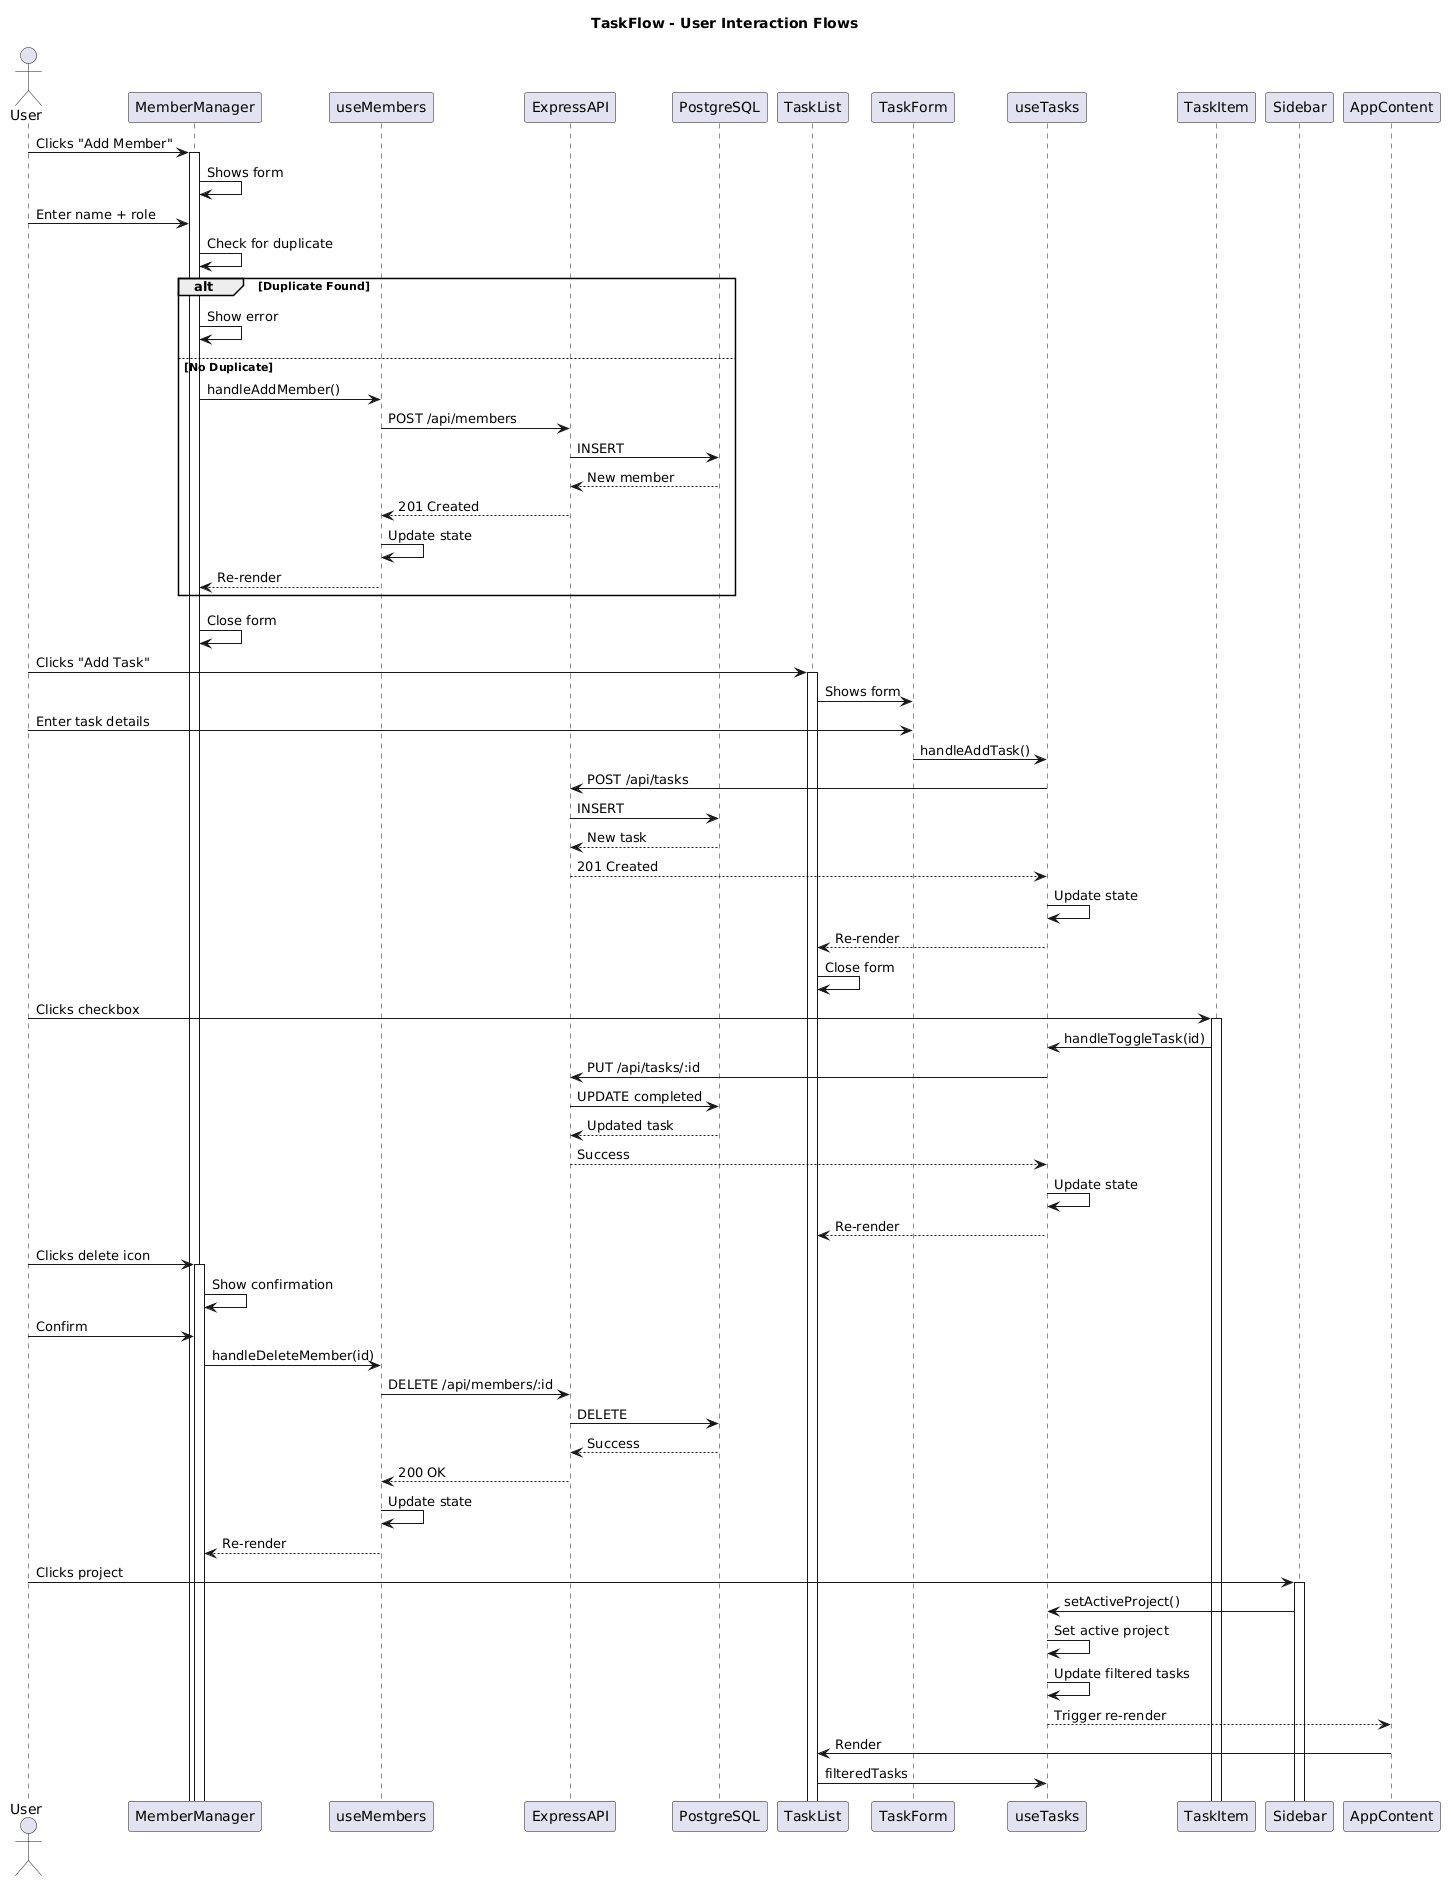

The diagram above was rendered by PlantUML. Its source (embedded in the PNG):
@startuml
title TaskFlow - User Interaction Flows

actor User

' ==================== Sequence 1: Add Member ====================
User -> MemberManager: Clicks "Add Member"
activate MemberManager
MemberManager -> MemberManager: Shows form
User -> MemberManager: Enter name + role
MemberManager -> MemberManager: Check for duplicate
alt Duplicate Found
    MemberManager -> MemberManager: Show error
else No Duplicate
    MemberManager -> useMembers: handleAddMember()
    useMembers -> ExpressAPI: POST /api/members
    ExpressAPI -> PostgreSQL: INSERT
    PostgreSQL --> ExpressAPI: New member
    ExpressAPI --> useMembers: 201 Created
    useMembers -> useMembers: Update state
    useMembers --> MemberManager: Re-render
end
MemberManager -> MemberManager: Close form

' ==================== Sequence 2: Add Task ====================
User -> TaskList: Clicks "Add Task"
activate TaskList
TaskList -> TaskForm: Shows form
User -> TaskForm: Enter task details
TaskForm -> useTasks: handleAddTask()
useTasks -> ExpressAPI: POST /api/tasks
ExpressAPI -> PostgreSQL: INSERT
PostgreSQL --> ExpressAPI: New task
ExpressAPI --> useTasks: 201 Created
useTasks -> useTasks: Update state
useTasks --> TaskList: Re-render
TaskList -> TaskList: Close form

' ==================== Sequence 3: Toggle Task ====================
User -> TaskItem: Clicks checkbox
activate TaskItem
TaskItem -> useTasks: handleToggleTask(id)
useTasks -> ExpressAPI: PUT /api/tasks/:id
ExpressAPI -> PostgreSQL: UPDATE completed
PostgreSQL --> ExpressAPI: Updated task
ExpressAPI --> useTasks: Success
useTasks -> useTasks: Update state
useTasks --> TaskList: Re-render

' ==================== Sequence 4: Delete Member ====================
User -> MemberManager: Clicks delete icon
activate MemberManager
MemberManager -> MemberManager: Show confirmation
User -> MemberManager: Confirm
MemberManager -> useMembers: handleDeleteMember(id)
useMembers -> ExpressAPI: DELETE /api/members/:id
ExpressAPI -> PostgreSQL: DELETE
PostgreSQL --> ExpressAPI: Success
ExpressAPI --> useMembers: 200 OK
useMembers -> useMembers: Update state
useMembers --> MemberManager: Re-render

' ==================== Sequence 5: Project Selection ====================
User -> Sidebar: Clicks project
activate Sidebar
Sidebar -> useTasks: setActiveProject()
useTasks -> useTasks: Set active project
useTasks -> useTasks: Update filtered tasks
useTasks --> AppContent: Trigger re-render
AppContent -> TaskList: Render
TaskList -> useTasks: filteredTasks
@enduml